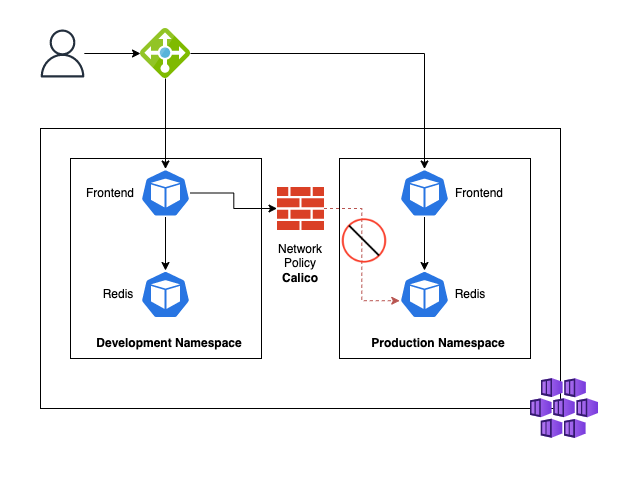

The diagram above was exported from draw.io. Its source (the exported page's mxGraphModel, read from the mxfile embedded in the PNG):
<mxGraphModel dx="1186" dy="739" grid="1" gridSize="10" guides="1" tooltips="1" connect="1" arrows="1" fold="1" page="1" pageScale="1" pageWidth="1100" pageHeight="850" math="0" shadow="0">
  <root>
    <mxCell id="0" />
    <mxCell id="1" parent="0" />
    <mxCell id="GD9gLb0k8d_FAeSC2tmO-22" value="" style="rounded=0;whiteSpace=wrap;html=1;strokeColor=none;" parent="1" vertex="1">
      <mxGeometry x="130" y="112" width="620" height="481" as="geometry" />
    </mxCell>
    <mxCell id="GD9gLb0k8d_FAeSC2tmO-5" value="" style="rounded=0;whiteSpace=wrap;html=1;" parent="1" vertex="1">
      <mxGeometry x="170" y="240" width="520" height="280" as="geometry" />
    </mxCell>
    <mxCell id="GD9gLb0k8d_FAeSC2tmO-6" value="" style="aspect=fixed;html=1;points=[];align=center;image;fontSize=12;image=img/lib/azure2/compute/Kubernetes_Services.svg;" parent="1" vertex="1">
      <mxGeometry x="660" y="490" width="68" height="60" as="geometry" />
    </mxCell>
    <mxCell id="c1JZiZrO_cQI-8HIbuCQ-37" style="edgeStyle=orthogonalEdgeStyle;rounded=0;orthogonalLoop=1;jettySize=auto;html=1;" edge="1" parent="1" source="GD9gLb0k8d_FAeSC2tmO-18" target="c1JZiZrO_cQI-8HIbuCQ-33">
      <mxGeometry relative="1" as="geometry" />
    </mxCell>
    <mxCell id="GD9gLb0k8d_FAeSC2tmO-18" value="" style="sketch=0;outlineConnect=0;fontColor=#232F3E;gradientColor=none;fillColor=#232F3D;strokeColor=none;dashed=0;verticalLabelPosition=bottom;verticalAlign=top;align=center;html=1;fontSize=12;fontStyle=0;aspect=fixed;pointerEvents=1;shape=mxgraph.aws4.user;" parent="1" vertex="1">
      <mxGeometry x="168" y="141" width="48" height="48" as="geometry" />
    </mxCell>
    <mxCell id="c1JZiZrO_cQI-8HIbuCQ-10" value="" style="rounded=0;whiteSpace=wrap;html=1;" vertex="1" parent="1">
      <mxGeometry x="469" y="270" width="191" height="200" as="geometry" />
    </mxCell>
    <mxCell id="c1JZiZrO_cQI-8HIbuCQ-11" value="Production Namespace" style="text;html=1;strokeColor=none;fillColor=none;align=center;verticalAlign=middle;whiteSpace=wrap;rounded=0;fontStyle=1" vertex="1" parent="1">
      <mxGeometry x="484.5" y="440" width="165.5" height="30" as="geometry" />
    </mxCell>
    <mxCell id="c1JZiZrO_cQI-8HIbuCQ-12" style="edgeStyle=orthogonalEdgeStyle;rounded=0;orthogonalLoop=1;jettySize=auto;html=1;exitX=0.5;exitY=1;exitDx=0;exitDy=0;exitPerimeter=0;entryX=0.5;entryY=0;entryDx=0;entryDy=0;entryPerimeter=0;" edge="1" parent="1" source="c1JZiZrO_cQI-8HIbuCQ-13" target="c1JZiZrO_cQI-8HIbuCQ-14">
      <mxGeometry relative="1" as="geometry" />
    </mxCell>
    <mxCell id="c1JZiZrO_cQI-8HIbuCQ-13" value="" style="sketch=0;html=1;dashed=0;whitespace=wrap;fillColor=#2875E2;strokeColor=#ffffff;points=[[0.005,0.63,0],[0.1,0.2,0],[0.9,0.2,0],[0.5,0,0],[0.995,0.63,0],[0.72,0.99,0],[0.5,1,0],[0.28,0.99,0]];shape=mxgraph.kubernetes.icon;prIcon=pod" vertex="1" parent="1">
      <mxGeometry x="529" y="280.5" width="50" height="48" as="geometry" />
    </mxCell>
    <mxCell id="c1JZiZrO_cQI-8HIbuCQ-14" value="" style="sketch=0;html=1;dashed=0;whitespace=wrap;fillColor=#2875E2;strokeColor=#ffffff;points=[[0.005,0.63,0],[0.1,0.2,0],[0.9,0.2,0],[0.5,0,0],[0.995,0.63,0],[0.72,0.99,0],[0.5,1,0],[0.28,0.99,0]];shape=mxgraph.kubernetes.icon;prIcon=pod" vertex="1" parent="1">
      <mxGeometry x="529" y="382" width="50" height="48" as="geometry" />
    </mxCell>
    <mxCell id="c1JZiZrO_cQI-8HIbuCQ-15" value="Frontend" style="text;html=1;strokeColor=none;fillColor=none;align=center;verticalAlign=middle;whiteSpace=wrap;rounded=0;" vertex="1" parent="1">
      <mxGeometry x="579" y="289.5" width="60" height="30" as="geometry" />
    </mxCell>
    <mxCell id="c1JZiZrO_cQI-8HIbuCQ-16" value="Redis" style="text;html=1;strokeColor=none;fillColor=none;align=center;verticalAlign=middle;whiteSpace=wrap;rounded=0;" vertex="1" parent="1">
      <mxGeometry x="570" y="391" width="60" height="30" as="geometry" />
    </mxCell>
    <mxCell id="c1JZiZrO_cQI-8HIbuCQ-29" style="edgeStyle=orthogonalEdgeStyle;rounded=0;orthogonalLoop=1;jettySize=auto;html=1;entryX=0.005;entryY=0.63;entryDx=0;entryDy=0;entryPerimeter=0;dashed=1;fillColor=#f8cecc;strokeColor=#b85450;" edge="1" parent="1" source="c1JZiZrO_cQI-8HIbuCQ-17" target="c1JZiZrO_cQI-8HIbuCQ-14">
      <mxGeometry relative="1" as="geometry" />
    </mxCell>
    <mxCell id="c1JZiZrO_cQI-8HIbuCQ-17" value="" style="sketch=0;pointerEvents=1;shadow=0;dashed=0;html=1;strokeColor=none;labelPosition=center;verticalLabelPosition=bottom;verticalAlign=top;outlineConnect=0;align=center;shape=mxgraph.office.concepts.firewall;fillColor=#DA4026;" vertex="1" parent="1">
      <mxGeometry x="406.5" y="298.5" width="47" height="43" as="geometry" />
    </mxCell>
    <mxCell id="c1JZiZrO_cQI-8HIbuCQ-18" value="Network&lt;br&gt;Policy&lt;br&gt;&lt;b&gt;Calico&lt;/b&gt;" style="text;html=1;strokeColor=none;fillColor=none;align=center;verticalAlign=middle;whiteSpace=wrap;rounded=0;" vertex="1" parent="1">
      <mxGeometry x="400" y="359.5" width="60" height="30" as="geometry" />
    </mxCell>
    <mxCell id="c1JZiZrO_cQI-8HIbuCQ-21" value="" style="rounded=0;whiteSpace=wrap;html=1;" vertex="1" parent="1">
      <mxGeometry x="200" y="270" width="191" height="200" as="geometry" />
    </mxCell>
    <mxCell id="c1JZiZrO_cQI-8HIbuCQ-22" value="Development Namespace" style="text;html=1;strokeColor=none;fillColor=none;align=center;verticalAlign=middle;whiteSpace=wrap;rounded=0;fontStyle=1" vertex="1" parent="1">
      <mxGeometry x="215.5" y="440" width="165.5" height="30" as="geometry" />
    </mxCell>
    <mxCell id="c1JZiZrO_cQI-8HIbuCQ-23" style="edgeStyle=orthogonalEdgeStyle;rounded=0;orthogonalLoop=1;jettySize=auto;html=1;exitX=0.5;exitY=1;exitDx=0;exitDy=0;exitPerimeter=0;entryX=0.5;entryY=0;entryDx=0;entryDy=0;entryPerimeter=0;" edge="1" parent="1" source="c1JZiZrO_cQI-8HIbuCQ-24" target="c1JZiZrO_cQI-8HIbuCQ-25">
      <mxGeometry relative="1" as="geometry" />
    </mxCell>
    <mxCell id="c1JZiZrO_cQI-8HIbuCQ-28" style="edgeStyle=orthogonalEdgeStyle;rounded=0;orthogonalLoop=1;jettySize=auto;html=1;" edge="1" parent="1" source="c1JZiZrO_cQI-8HIbuCQ-24" target="c1JZiZrO_cQI-8HIbuCQ-17">
      <mxGeometry relative="1" as="geometry" />
    </mxCell>
    <mxCell id="c1JZiZrO_cQI-8HIbuCQ-24" value="" style="sketch=0;html=1;dashed=0;whitespace=wrap;fillColor=#2875E2;strokeColor=#ffffff;points=[[0.005,0.63,0],[0.1,0.2,0],[0.9,0.2,0],[0.5,0,0],[0.995,0.63,0],[0.72,0.99,0],[0.5,1,0],[0.28,0.99,0]];shape=mxgraph.kubernetes.icon;prIcon=pod" vertex="1" parent="1">
      <mxGeometry x="270" y="280.5" width="50" height="48" as="geometry" />
    </mxCell>
    <mxCell id="c1JZiZrO_cQI-8HIbuCQ-25" value="" style="sketch=0;html=1;dashed=0;whitespace=wrap;fillColor=#2875E2;strokeColor=#ffffff;points=[[0.005,0.63,0],[0.1,0.2,0],[0.9,0.2,0],[0.5,0,0],[0.995,0.63,0],[0.72,0.99,0],[0.5,1,0],[0.28,0.99,0]];shape=mxgraph.kubernetes.icon;prIcon=pod" vertex="1" parent="1">
      <mxGeometry x="270" y="382" width="50" height="48" as="geometry" />
    </mxCell>
    <mxCell id="c1JZiZrO_cQI-8HIbuCQ-26" value="Frontend" style="text;html=1;strokeColor=none;fillColor=none;align=center;verticalAlign=middle;whiteSpace=wrap;rounded=0;" vertex="1" parent="1">
      <mxGeometry x="210" y="289.5" width="60" height="30" as="geometry" />
    </mxCell>
    <mxCell id="c1JZiZrO_cQI-8HIbuCQ-27" value="Redis" style="text;html=1;strokeColor=none;fillColor=none;align=center;verticalAlign=middle;whiteSpace=wrap;rounded=0;" vertex="1" parent="1">
      <mxGeometry x="218" y="391" width="60" height="30" as="geometry" />
    </mxCell>
    <mxCell id="c1JZiZrO_cQI-8HIbuCQ-30" value="" style="shape=image;html=1;verticalAlign=top;verticalLabelPosition=bottom;labelBackgroundColor=#ffffff;imageAspect=0;aspect=fixed;image=https://cdn0.iconfinder.com/data/icons/security-double-color-red-and-black-vol-1/52/block__stop__private__blocked-128.png" vertex="1" parent="1">
      <mxGeometry x="470" y="328.5" width="48" height="48" as="geometry" />
    </mxCell>
    <mxCell id="c1JZiZrO_cQI-8HIbuCQ-34" style="edgeStyle=orthogonalEdgeStyle;rounded=0;orthogonalLoop=1;jettySize=auto;html=1;entryX=0.5;entryY=0;entryDx=0;entryDy=0;entryPerimeter=0;" edge="1" parent="1" source="c1JZiZrO_cQI-8HIbuCQ-33" target="c1JZiZrO_cQI-8HIbuCQ-24">
      <mxGeometry relative="1" as="geometry" />
    </mxCell>
    <mxCell id="c1JZiZrO_cQI-8HIbuCQ-35" style="edgeStyle=orthogonalEdgeStyle;rounded=0;orthogonalLoop=1;jettySize=auto;html=1;entryX=0.5;entryY=0;entryDx=0;entryDy=0;entryPerimeter=0;" edge="1" parent="1" source="c1JZiZrO_cQI-8HIbuCQ-33" target="c1JZiZrO_cQI-8HIbuCQ-13">
      <mxGeometry relative="1" as="geometry" />
    </mxCell>
    <mxCell id="c1JZiZrO_cQI-8HIbuCQ-33" value="" style="sketch=0;aspect=fixed;html=1;points=[];align=center;image;fontSize=12;image=img/lib/mscae/Load_Balancer_feature.svg;" vertex="1" parent="1">
      <mxGeometry x="270" y="140" width="50" height="50" as="geometry" />
    </mxCell>
  </root>
</mxGraphModel>